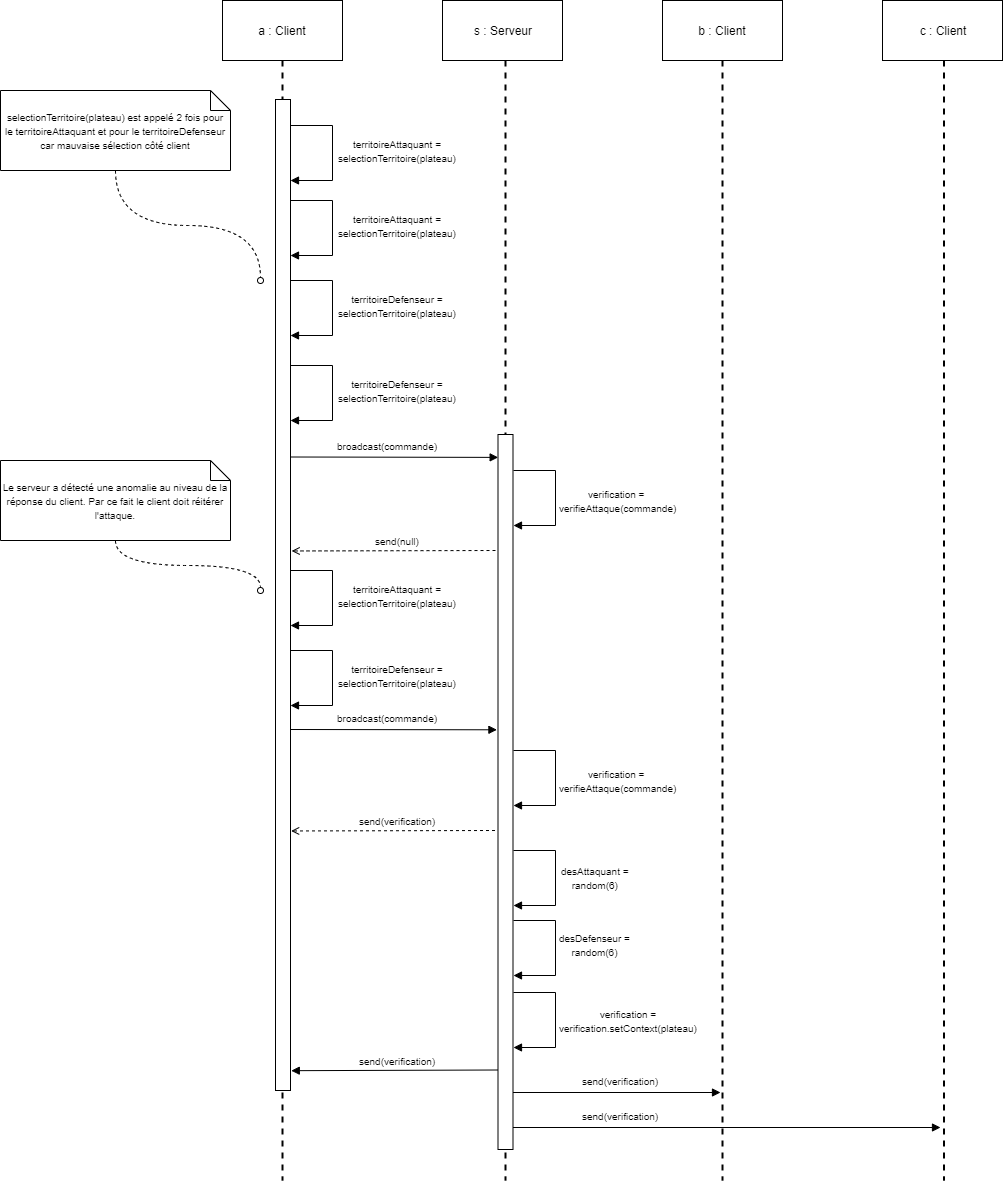

The diagram above was exported from draw.io. Its source (the exported page's mxGraphModel, read from the mxfile embedded in the PNG):
<mxGraphModel dx="1108" dy="439" grid="1" gridSize="10" guides="1" tooltips="1" connect="1" arrows="1" fold="1" page="1" pageScale="1" pageWidth="827" pageHeight="1169" math="0" shadow="0">
  <root>
    <mxCell id="0" />
    <mxCell id="1" parent="0" />
    <mxCell id="EjvrFbyFf84KYpo6eQIs-1" value="a : Client" style="rounded=0;whiteSpace=wrap;html=1;" parent="1" vertex="1">
      <mxGeometry x="242" y="20" width="120" height="60" as="geometry" />
    </mxCell>
    <mxCell id="EjvrFbyFf84KYpo6eQIs-2" value="s : Serveur" style="rounded=0;whiteSpace=wrap;html=1;" parent="1" vertex="1">
      <mxGeometry x="462" y="20" width="120" height="60" as="geometry" />
    </mxCell>
    <mxCell id="EjvrFbyFf84KYpo6eQIs-3" value="" style="line;strokeWidth=2;direction=south;html=1;dashed=1;" parent="1" vertex="1">
      <mxGeometry x="297" y="80" width="10" height="1120" as="geometry" />
    </mxCell>
    <mxCell id="EjvrFbyFf84KYpo6eQIs-4" value="" style="line;strokeWidth=2;direction=south;html=1;dashed=1;" parent="1" vertex="1">
      <mxGeometry x="520" y="80" width="10" height="1120" as="geometry" />
    </mxCell>
    <mxCell id="EjvrFbyFf84KYpo6eQIs-5" value="b : Client" style="rounded=0;whiteSpace=wrap;html=1;" parent="1" vertex="1">
      <mxGeometry x="682" y="20" width="120" height="60" as="geometry" />
    </mxCell>
    <mxCell id="EjvrFbyFf84KYpo6eQIs-6" value="c : Client" style="rounded=0;whiteSpace=wrap;html=1;" parent="1" vertex="1">
      <mxGeometry x="902" y="20" width="120" height="60" as="geometry" />
    </mxCell>
    <mxCell id="EjvrFbyFf84KYpo6eQIs-7" value="" style="line;strokeWidth=2;direction=south;html=1;dashed=1;" parent="1" vertex="1">
      <mxGeometry x="737" y="80" width="10" height="1120" as="geometry" />
    </mxCell>
    <mxCell id="EjvrFbyFf84KYpo6eQIs-8" value="" style="line;strokeWidth=2;direction=south;html=1;dashed=1;" parent="1" vertex="1">
      <mxGeometry x="957" y="80" width="13" height="1120" as="geometry" />
    </mxCell>
    <mxCell id="EjvrFbyFf84KYpo6eQIs-9" value="" style="rounded=0;whiteSpace=wrap;html=1;fillColor=#FFFFFF;" parent="1" vertex="1">
      <mxGeometry x="295" y="119" width="15" height="991" as="geometry" />
    </mxCell>
    <mxCell id="EjvrFbyFf84KYpo6eQIs-10" style="edgeStyle=orthogonalEdgeStyle;rounded=0;orthogonalLoop=1;jettySize=auto;html=1;exitX=1;exitY=0.25;exitDx=0;exitDy=0;endArrow=block;endFill=1;entryX=0.993;entryY=0.433;entryDx=0;entryDy=0;entryPerimeter=0;" parent="1" edge="1">
      <mxGeometry relative="1" as="geometry">
        <mxPoint x="310" y="200" as="targetPoint" />
        <mxPoint x="310" y="145" as="sourcePoint" />
        <Array as="points">
          <mxPoint x="352" y="145" />
          <mxPoint x="352" y="200" />
        </Array>
      </mxGeometry>
    </mxCell>
    <mxCell id="EjvrFbyFf84KYpo6eQIs-12" value="&lt;font style=&quot;font-size: 10px&quot;&gt;territoireAttaquant =&lt;br&gt;selectionTerritoire(plateau)&lt;/font&gt;" style="text;html=1;align=center;verticalAlign=middle;resizable=0;points=[];;autosize=1;" parent="1" vertex="1">
      <mxGeometry x="352" y="150" width="130" height="40" as="geometry" />
    </mxCell>
    <mxCell id="EjvrFbyFf84KYpo6eQIs-35" style="edgeStyle=orthogonalEdgeStyle;rounded=0;orthogonalLoop=1;jettySize=auto;html=1;exitX=1;exitY=0.25;exitDx=0;exitDy=0;endArrow=block;endFill=1;entryX=0.993;entryY=0.433;entryDx=0;entryDy=0;entryPerimeter=0;" parent="1" edge="1">
      <mxGeometry relative="1" as="geometry">
        <mxPoint x="310" y="275" as="targetPoint" />
        <mxPoint x="310" y="220" as="sourcePoint" />
        <Array as="points">
          <mxPoint x="352" y="220" />
          <mxPoint x="352" y="275" />
        </Array>
      </mxGeometry>
    </mxCell>
    <mxCell id="EjvrFbyFf84KYpo6eQIs-36" value="&lt;font style=&quot;font-size: 10px&quot;&gt;territoireAttaquant =&lt;br&gt;selectionTerritoire(plateau)&lt;/font&gt;" style="text;html=1;align=center;verticalAlign=middle;resizable=0;points=[];;autosize=1;" parent="1" vertex="1">
      <mxGeometry x="352" y="225" width="130" height="40" as="geometry" />
    </mxCell>
    <mxCell id="EjvrFbyFf84KYpo6eQIs-38" value="&lt;font style=&quot;font-size: 10px&quot;&gt;selectionTerritoire(plateau) est appelé 2 fois pour le territoireAttaquant et pour le territoireDefenseur car mauvaise sélection côté client&lt;/font&gt;" style="shape=note;size=20;whiteSpace=wrap;html=1;fillColor=#FFFFFF;" parent="1" vertex="1">
      <mxGeometry x="20" y="110" width="230" height="80" as="geometry" />
    </mxCell>
    <mxCell id="EjvrFbyFf84KYpo6eQIs-39" style="edgeStyle=orthogonalEdgeStyle;curved=1;rounded=0;orthogonalLoop=1;jettySize=auto;html=1;endArrow=oval;endFill=0;dashed=1;exitX=0.5;exitY=1;exitDx=0;exitDy=0;exitPerimeter=0;" parent="1" source="EjvrFbyFf84KYpo6eQIs-38" edge="1">
      <mxGeometry relative="1" as="geometry">
        <mxPoint x="120" y="241.5" as="sourcePoint" />
        <mxPoint x="280" y="300" as="targetPoint" />
      </mxGeometry>
    </mxCell>
    <mxCell id="EjvrFbyFf84KYpo6eQIs-40" style="edgeStyle=orthogonalEdgeStyle;rounded=0;orthogonalLoop=1;jettySize=auto;html=1;exitX=1;exitY=0.25;exitDx=0;exitDy=0;endArrow=block;endFill=1;entryX=0.993;entryY=0.433;entryDx=0;entryDy=0;entryPerimeter=0;" parent="1" edge="1">
      <mxGeometry relative="1" as="geometry">
        <mxPoint x="310" y="355" as="targetPoint" />
        <mxPoint x="310" y="300" as="sourcePoint" />
        <Array as="points">
          <mxPoint x="352" y="300" />
          <mxPoint x="352" y="355" />
        </Array>
      </mxGeometry>
    </mxCell>
    <mxCell id="EjvrFbyFf84KYpo6eQIs-41" value="&lt;font style=&quot;font-size: 10px&quot;&gt;territoireDefenseur =&lt;br&gt;selectionTerritoire(plateau)&lt;/font&gt;" style="text;html=1;align=center;verticalAlign=middle;resizable=0;points=[];;autosize=1;" parent="1" vertex="1">
      <mxGeometry x="352" y="305" width="130" height="40" as="geometry" />
    </mxCell>
    <mxCell id="EjvrFbyFf84KYpo6eQIs-42" style="edgeStyle=orthogonalEdgeStyle;rounded=0;orthogonalLoop=1;jettySize=auto;html=1;exitX=1;exitY=0.25;exitDx=0;exitDy=0;endArrow=block;endFill=1;entryX=0.993;entryY=0.433;entryDx=0;entryDy=0;entryPerimeter=0;" parent="1" edge="1">
      <mxGeometry relative="1" as="geometry">
        <mxPoint x="310.28571428571433" y="440.28571428571433" as="targetPoint" />
        <mxPoint x="310.28571428571433" y="384.8571428571429" as="sourcePoint" />
        <Array as="points">
          <mxPoint x="352" y="385" />
          <mxPoint x="352" y="440" />
        </Array>
      </mxGeometry>
    </mxCell>
    <mxCell id="EjvrFbyFf84KYpo6eQIs-43" value="&lt;font style=&quot;font-size: 10px&quot;&gt;territoireDefenseur =&lt;br&gt;selectionTerritoire(plateau)&lt;/font&gt;" style="text;html=1;align=center;verticalAlign=middle;resizable=0;points=[];;autosize=1;" parent="1" vertex="1">
      <mxGeometry x="352" y="390" width="130" height="40" as="geometry" />
    </mxCell>
    <mxCell id="EjvrFbyFf84KYpo6eQIs-44" style="rounded=0;orthogonalLoop=1;jettySize=auto;html=1;exitX=1;exitY=0.5;exitDx=0;exitDy=0;endArrow=block;endFill=1;entryX=0.011;entryY=0.032;entryDx=0;entryDy=0;entryPerimeter=0;" parent="1" target="EjvrFbyFf84KYpo6eQIs-46" edge="1">
      <mxGeometry relative="1" as="geometry">
        <mxPoint x="310" y="476.5" as="sourcePoint" />
        <mxPoint x="513.77" y="477.09799999999996" as="targetPoint" />
      </mxGeometry>
    </mxCell>
    <mxCell id="EjvrFbyFf84KYpo6eQIs-45" value="&lt;font style=&quot;font-size: 10px&quot;&gt;broadcast(commande)&lt;/font&gt;" style="text;html=1;align=center;verticalAlign=middle;resizable=0;points=[];;autosize=1;" parent="1" vertex="1">
      <mxGeometry x="347" y="454.5" width="120" height="20" as="geometry" />
    </mxCell>
    <mxCell id="EjvrFbyFf84KYpo6eQIs-46" value="" style="rounded=0;whiteSpace=wrap;html=1;fillColor=#FFFFFF;" parent="1" vertex="1">
      <mxGeometry x="517.5" y="454" width="15" height="715" as="geometry" />
    </mxCell>
    <mxCell id="EjvrFbyFf84KYpo6eQIs-47" style="edgeStyle=orthogonalEdgeStyle;rounded=0;orthogonalLoop=1;jettySize=auto;html=1;exitX=1;exitY=0.25;exitDx=0;exitDy=0;endArrow=block;endFill=1;entryX=0.993;entryY=0.433;entryDx=0;entryDy=0;entryPerimeter=0;" parent="1" edge="1">
      <mxGeometry relative="1" as="geometry">
        <mxPoint x="532.5" y="545" as="targetPoint" />
        <mxPoint x="532.5" y="490" as="sourcePoint" />
        <Array as="points">
          <mxPoint x="574.5" y="490" />
          <mxPoint x="574.5" y="545" />
        </Array>
      </mxGeometry>
    </mxCell>
    <mxCell id="EjvrFbyFf84KYpo6eQIs-48" value="&lt;font style=&quot;font-size: 10px&quot;&gt;verification = &lt;br&gt;verifieAttaque(commande)&lt;/font&gt;" style="text;html=1;align=center;verticalAlign=middle;resizable=0;points=[];;autosize=1;" parent="1" vertex="1">
      <mxGeometry x="572.5" y="500" width="130" height="40" as="geometry" />
    </mxCell>
    <mxCell id="EjvrFbyFf84KYpo6eQIs-49" style="edgeStyle=none;rounded=0;orthogonalLoop=1;jettySize=auto;html=1;exitX=0;exitY=0.75;exitDx=0;exitDy=0;entryX=1.043;entryY=0.839;entryDx=0;entryDy=0;entryPerimeter=0;endArrow=open;endFill=0;dashed=1;" parent="1" edge="1">
      <mxGeometry relative="1" as="geometry">
        <mxPoint x="515" y="570" as="sourcePoint" />
        <mxPoint x="311.145" y="570.47" as="targetPoint" />
      </mxGeometry>
    </mxCell>
    <mxCell id="EjvrFbyFf84KYpo6eQIs-50" value="&lt;font style=&quot;font-size: 10px&quot;&gt;send(null)&lt;/font&gt;" style="text;html=1;align=center;verticalAlign=middle;resizable=0;points=[];;autosize=1;" parent="1" vertex="1">
      <mxGeometry x="387" y="550" width="60" height="20" as="geometry" />
    </mxCell>
    <mxCell id="EjvrFbyFf84KYpo6eQIs-52" style="edgeStyle=orthogonalEdgeStyle;rounded=0;orthogonalLoop=1;jettySize=auto;html=1;exitX=1;exitY=0.25;exitDx=0;exitDy=0;endArrow=block;endFill=1;entryX=0.993;entryY=0.433;entryDx=0;entryDy=0;entryPerimeter=0;" parent="1" edge="1">
      <mxGeometry relative="1" as="geometry">
        <mxPoint x="310" y="645" as="targetPoint" />
        <mxPoint x="310" y="590" as="sourcePoint" />
        <Array as="points">
          <mxPoint x="352" y="590" />
          <mxPoint x="352" y="645" />
        </Array>
      </mxGeometry>
    </mxCell>
    <mxCell id="EjvrFbyFf84KYpo6eQIs-53" value="&lt;font style=&quot;font-size: 10px&quot;&gt;territoireAttaquant =&lt;br&gt;selectionTerritoire(plateau)&lt;/font&gt;" style="text;html=1;align=center;verticalAlign=middle;resizable=0;points=[];;autosize=1;" parent="1" vertex="1">
      <mxGeometry x="352" y="595" width="130" height="40" as="geometry" />
    </mxCell>
    <mxCell id="EjvrFbyFf84KYpo6eQIs-54" style="edgeStyle=orthogonalEdgeStyle;rounded=0;orthogonalLoop=1;jettySize=auto;html=1;exitX=1;exitY=0.25;exitDx=0;exitDy=0;endArrow=block;endFill=1;entryX=0.993;entryY=0.433;entryDx=0;entryDy=0;entryPerimeter=0;" parent="1" edge="1">
      <mxGeometry relative="1" as="geometry">
        <mxPoint x="310" y="725" as="targetPoint" />
        <mxPoint x="310" y="670" as="sourcePoint" />
        <Array as="points">
          <mxPoint x="352" y="670" />
          <mxPoint x="352" y="725" />
        </Array>
      </mxGeometry>
    </mxCell>
    <mxCell id="EjvrFbyFf84KYpo6eQIs-55" value="&lt;font style=&quot;font-size: 10px&quot;&gt;territoireDefenseur =&lt;br&gt;selectionTerritoire(plateau)&lt;/font&gt;" style="text;html=1;align=center;verticalAlign=middle;resizable=0;points=[];;autosize=1;" parent="1" vertex="1">
      <mxGeometry x="352" y="675" width="130" height="40" as="geometry" />
    </mxCell>
    <mxCell id="EjvrFbyFf84KYpo6eQIs-56" value="&lt;font style=&quot;font-size: 10px&quot;&gt;Le serveur a détecté une anomalie au niveau de la réponse du client. Par ce fait le client doit réitérer l'attaque.&lt;/font&gt;" style="shape=note;size=20;whiteSpace=wrap;html=1;fillColor=#FFFFFF;" parent="1" vertex="1">
      <mxGeometry x="20" y="480" width="230" height="80" as="geometry" />
    </mxCell>
    <mxCell id="EjvrFbyFf84KYpo6eQIs-57" style="edgeStyle=orthogonalEdgeStyle;curved=1;rounded=0;orthogonalLoop=1;jettySize=auto;html=1;endArrow=oval;endFill=0;dashed=1;exitX=0.5;exitY=1;exitDx=0;exitDy=0;exitPerimeter=0;" parent="1" source="EjvrFbyFf84KYpo6eQIs-56" edge="1">
      <mxGeometry relative="1" as="geometry">
        <mxPoint x="97" y="602.5" as="sourcePoint" />
        <mxPoint x="280" y="610" as="targetPoint" />
      </mxGeometry>
    </mxCell>
    <mxCell id="EjvrFbyFf84KYpo6eQIs-58" style="rounded=0;orthogonalLoop=1;jettySize=auto;html=1;exitX=1;exitY=0.5;exitDx=0;exitDy=0;endArrow=block;endFill=1;entryX=-0.072;entryY=0.413;entryDx=0;entryDy=0;entryPerimeter=0;" parent="1" target="EjvrFbyFf84KYpo6eQIs-46" edge="1">
      <mxGeometry relative="1" as="geometry">
        <mxPoint x="310" y="749" as="sourcePoint" />
        <mxPoint x="513.77" y="749.598" as="targetPoint" />
      </mxGeometry>
    </mxCell>
    <mxCell id="EjvrFbyFf84KYpo6eQIs-59" value="&lt;font style=&quot;font-size: 10px&quot;&gt;broadcast(commande)&lt;/font&gt;" style="text;html=1;align=center;verticalAlign=middle;resizable=0;points=[];;autosize=1;" parent="1" vertex="1">
      <mxGeometry x="347" y="727" width="120" height="20" as="geometry" />
    </mxCell>
    <mxCell id="EjvrFbyFf84KYpo6eQIs-60" style="edgeStyle=orthogonalEdgeStyle;rounded=0;orthogonalLoop=1;jettySize=auto;html=1;exitX=1;exitY=0.25;exitDx=0;exitDy=0;endArrow=block;endFill=1;entryX=0.993;entryY=0.433;entryDx=0;entryDy=0;entryPerimeter=0;" parent="1" edge="1">
      <mxGeometry relative="1" as="geometry">
        <mxPoint x="532.5" y="825" as="targetPoint" />
        <mxPoint x="532.5" y="770" as="sourcePoint" />
        <Array as="points">
          <mxPoint x="574.5" y="770" />
          <mxPoint x="574.5" y="825" />
        </Array>
      </mxGeometry>
    </mxCell>
    <mxCell id="EjvrFbyFf84KYpo6eQIs-61" value="&lt;font style=&quot;font-size: 10px&quot;&gt;verification = &lt;br&gt;verifieAttaque(commande)&lt;/font&gt;" style="text;html=1;align=center;verticalAlign=middle;resizable=0;points=[];;autosize=1;" parent="1" vertex="1">
      <mxGeometry x="572.5" y="780" width="130" height="40" as="geometry" />
    </mxCell>
    <mxCell id="EjvrFbyFf84KYpo6eQIs-62" style="edgeStyle=none;rounded=0;orthogonalLoop=1;jettySize=auto;html=1;exitX=0;exitY=0.75;exitDx=0;exitDy=0;entryX=1.043;entryY=0.839;entryDx=0;entryDy=0;entryPerimeter=0;endArrow=open;endFill=0;dashed=1;" parent="1" edge="1">
      <mxGeometry relative="1" as="geometry">
        <mxPoint x="514.5" y="850" as="sourcePoint" />
        <mxPoint x="310.645" y="850.47" as="targetPoint" />
      </mxGeometry>
    </mxCell>
    <mxCell id="EjvrFbyFf84KYpo6eQIs-63" value="&lt;font style=&quot;font-size: 10px&quot;&gt;send(verification)&lt;/font&gt;" style="text;html=1;align=center;verticalAlign=middle;resizable=0;points=[];;autosize=1;" parent="1" vertex="1">
      <mxGeometry x="371.5" y="830" width="90" height="20" as="geometry" />
    </mxCell>
    <mxCell id="EjvrFbyFf84KYpo6eQIs-64" style="edgeStyle=orthogonalEdgeStyle;rounded=0;orthogonalLoop=1;jettySize=auto;html=1;exitX=1;exitY=0.25;exitDx=0;exitDy=0;endArrow=block;endFill=1;entryX=0.993;entryY=0.433;entryDx=0;entryDy=0;entryPerimeter=0;" parent="1" edge="1">
      <mxGeometry relative="1" as="geometry">
        <mxPoint x="532.5" y="925" as="targetPoint" />
        <mxPoint x="532.5" y="870" as="sourcePoint" />
        <Array as="points">
          <mxPoint x="574.5" y="870" />
          <mxPoint x="574.5" y="925" />
        </Array>
      </mxGeometry>
    </mxCell>
    <mxCell id="EjvrFbyFf84KYpo6eQIs-65" value="&lt;font style=&quot;font-size: 10px&quot;&gt;desAttaquant =&lt;br&gt;random(6)&lt;br&gt;&lt;/font&gt;" style="text;html=1;align=center;verticalAlign=middle;resizable=0;points=[];;autosize=1;" parent="1" vertex="1">
      <mxGeometry x="574.5" y="876.5" width="80" height="40" as="geometry" />
    </mxCell>
    <mxCell id="EjvrFbyFf84KYpo6eQIs-66" style="edgeStyle=orthogonalEdgeStyle;rounded=0;orthogonalLoop=1;jettySize=auto;html=1;exitX=1;exitY=0.25;exitDx=0;exitDy=0;endArrow=block;endFill=1;entryX=0.993;entryY=0.433;entryDx=0;entryDy=0;entryPerimeter=0;" parent="1" edge="1">
      <mxGeometry relative="1" as="geometry">
        <mxPoint x="532.5" y="995" as="targetPoint" />
        <mxPoint x="532.5" y="940" as="sourcePoint" />
        <Array as="points">
          <mxPoint x="574.5" y="940" />
          <mxPoint x="574.5" y="995" />
        </Array>
      </mxGeometry>
    </mxCell>
    <mxCell id="EjvrFbyFf84KYpo6eQIs-67" value="&lt;font style=&quot;font-size: 10px&quot;&gt;desDefenseur =&lt;br&gt;random(6)&lt;br&gt;&lt;/font&gt;" style="text;html=1;align=center;verticalAlign=middle;resizable=0;points=[];;autosize=1;" parent="1" vertex="1">
      <mxGeometry x="569.5" y="944" width="90" height="40" as="geometry" />
    </mxCell>
    <mxCell id="EjvrFbyFf84KYpo6eQIs-68" style="edgeStyle=orthogonalEdgeStyle;rounded=0;orthogonalLoop=1;jettySize=auto;html=1;exitX=1;exitY=0.25;exitDx=0;exitDy=0;endArrow=block;endFill=1;entryX=0.993;entryY=0.433;entryDx=0;entryDy=0;entryPerimeter=0;" parent="1" edge="1">
      <mxGeometry relative="1" as="geometry">
        <mxPoint x="532.5" y="1067" as="targetPoint" />
        <mxPoint x="532.5" y="1012" as="sourcePoint" />
        <Array as="points">
          <mxPoint x="574.5" y="1011.5" />
          <mxPoint x="574.5" y="1066.5" />
        </Array>
      </mxGeometry>
    </mxCell>
    <mxCell id="EjvrFbyFf84KYpo6eQIs-69" value="&lt;font style=&quot;font-size: 10px&quot;&gt;verification =&lt;br&gt;verification.setContext(plateau)&lt;br&gt;&lt;/font&gt;" style="text;html=1;align=center;verticalAlign=middle;resizable=0;points=[];;autosize=1;" parent="1" vertex="1">
      <mxGeometry x="572.5" y="1020" width="150" height="40" as="geometry" />
    </mxCell>
    <mxCell id="EjvrFbyFf84KYpo6eQIs-70" style="edgeStyle=none;rounded=0;orthogonalLoop=1;jettySize=auto;html=1;exitX=0;exitY=0.75;exitDx=0;exitDy=0;entryX=1.053;entryY=0.98;entryDx=0;entryDy=0;entryPerimeter=0;endArrow=block;endFill=1;" parent="1" target="EjvrFbyFf84KYpo6eQIs-9" edge="1">
      <mxGeometry relative="1" as="geometry">
        <mxPoint x="517.5" y="1089.5" as="sourcePoint" />
        <mxPoint x="313.645" y="1089.97" as="targetPoint" />
      </mxGeometry>
    </mxCell>
    <mxCell id="EjvrFbyFf84KYpo6eQIs-71" style="rounded=0;orthogonalLoop=1;jettySize=auto;html=1;exitX=1;exitY=0.5;exitDx=0;exitDy=0;endArrow=block;endFill=1;" parent="1" edge="1">
      <mxGeometry relative="1" as="geometry">
        <mxPoint x="532.5" y="1112" as="sourcePoint" />
        <mxPoint x="740" y="1112" as="targetPoint" />
      </mxGeometry>
    </mxCell>
    <mxCell id="EjvrFbyFf84KYpo6eQIs-72" style="rounded=0;orthogonalLoop=1;jettySize=auto;html=1;exitX=1;exitY=0.5;exitDx=0;exitDy=0;endArrow=block;endFill=1;" parent="1" edge="1">
      <mxGeometry relative="1" as="geometry">
        <mxPoint x="532.5" y="1147" as="sourcePoint" />
        <mxPoint x="960" y="1147" as="targetPoint" />
      </mxGeometry>
    </mxCell>
    <mxCell id="EjvrFbyFf84KYpo6eQIs-73" value="&lt;font style=&quot;font-size: 10px&quot;&gt;send(verification)&lt;/font&gt;" style="text;html=1;align=center;verticalAlign=middle;resizable=0;points=[];;autosize=1;" parent="1" vertex="1">
      <mxGeometry x="372" y="1070" width="90" height="20" as="geometry" />
    </mxCell>
    <mxCell id="EjvrFbyFf84KYpo6eQIs-74" value="&lt;font style=&quot;font-size: 10px&quot;&gt;send(verification)&lt;/font&gt;" style="text;html=1;align=center;verticalAlign=middle;resizable=0;points=[];;autosize=1;" parent="1" vertex="1">
      <mxGeometry x="594.5" y="1090" width="90" height="20" as="geometry" />
    </mxCell>
    <mxCell id="EjvrFbyFf84KYpo6eQIs-75" value="&lt;font style=&quot;font-size: 10px&quot;&gt;send(verification)&lt;/font&gt;" style="text;html=1;align=center;verticalAlign=middle;resizable=0;points=[];;autosize=1;" parent="1" vertex="1">
      <mxGeometry x="594.5" y="1125" width="90" height="20" as="geometry" />
    </mxCell>
  </root>
</mxGraphModel>